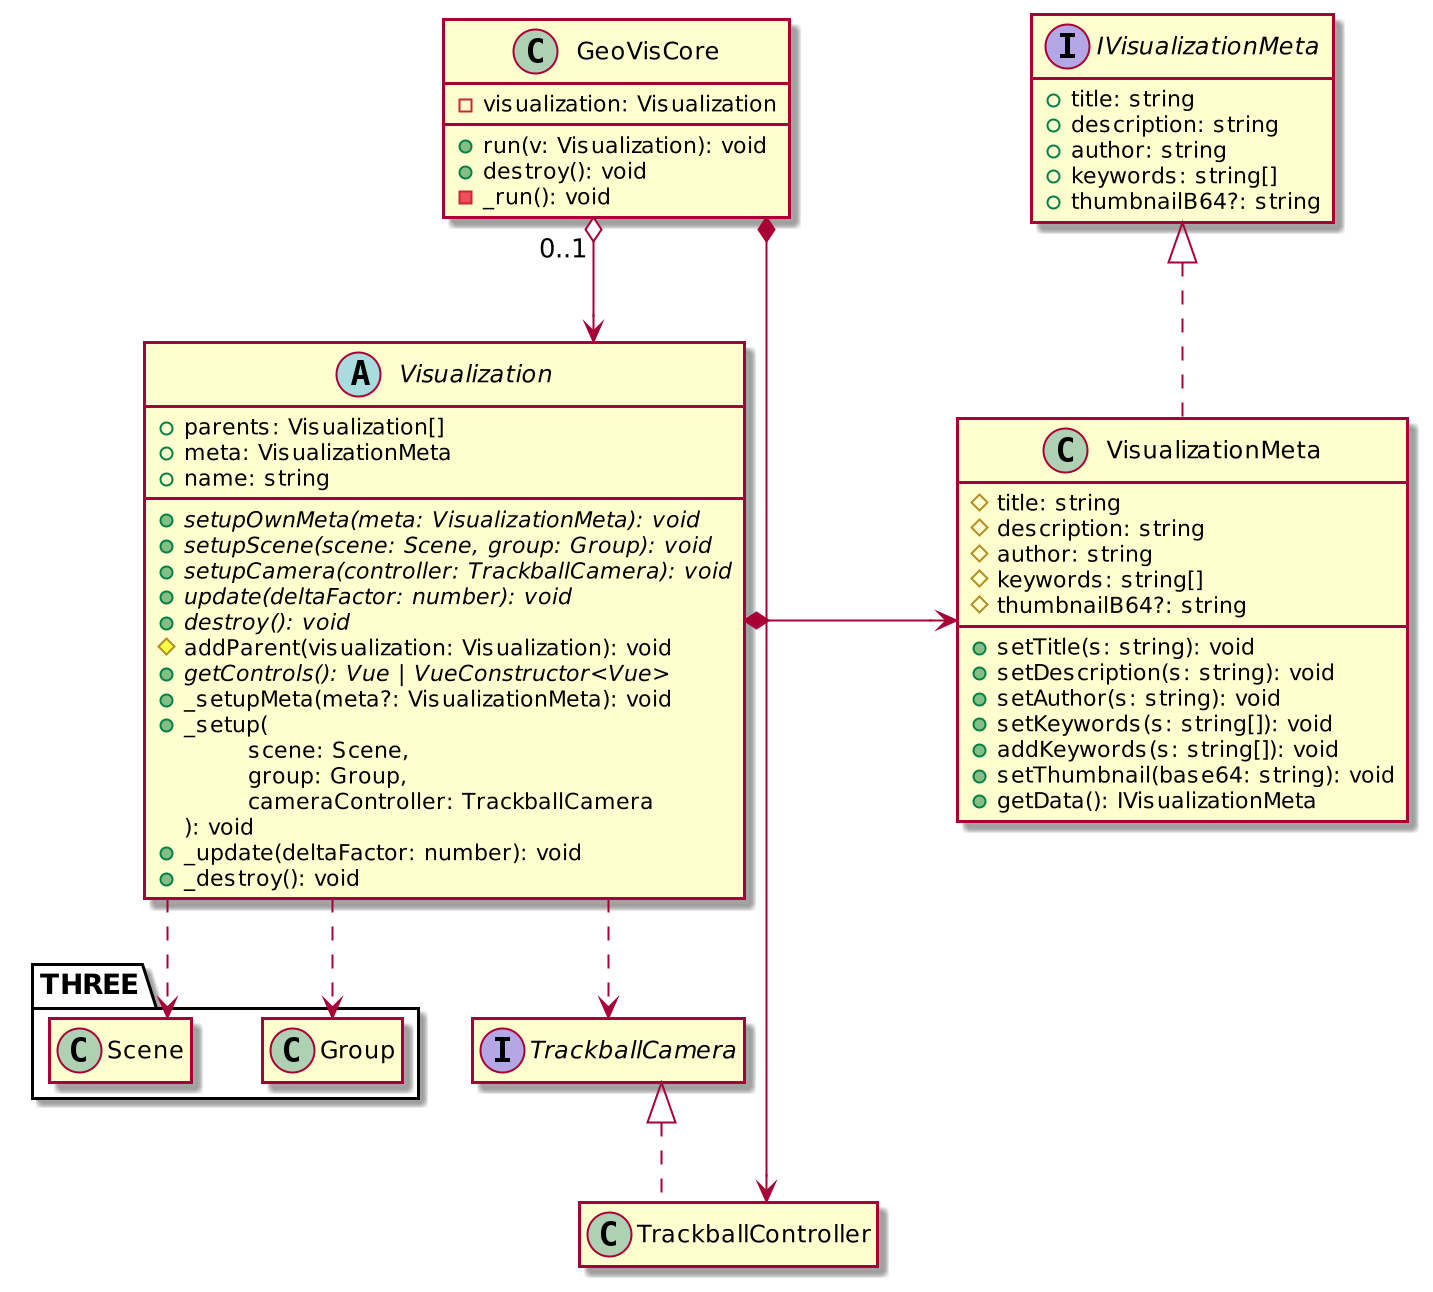

The diagram above was rendered by PlantUML. Its source (embedded in the PNG):
@startuml
scale 2
skinparam Linetype ortho
hide empty members

class GeoVisCore{
    - visualization: Visualization
    + run(v: Visualization): void
    + destroy(): void
    - _run(): void
}
interface TrackballCamera
class TrackballController implements TrackballCamera
abstract class Visualization{
    +parents: Visualization[]
    +meta: VisualizationMeta
    +name: string
    +{abstract} setupOwnMeta(meta: VisualizationMeta): void
    +{abstract} setupScene(scene: Scene, group: Group): void
    +{abstract} setupCamera(controller: TrackballCamera): void
    +{abstract} update(deltaFactor: number): void
    +{abstract} destroy(): void
    #addParent(visualization: Visualization): void
    +{abstract} getControls(): Vue | VueConstructor<Vue>
    +_setupMeta(meta?: VisualizationMeta): void
    +_setup(\n\tscene: Scene, \n\tgroup: Group, \n\tcameraController: TrackballCamera\n): void
    +_update(deltaFactor: number): void
    +_destroy(): void
}

GeoVisCore *--> TrackballController

GeoVisCore o--> "0..1" Visualization
Visualization ..> TrackballCamera


class THREE.Group
class THREE.Scene

interface IVisualizationMeta{
    +title: string
    +description: string
    +author: string
    +keywords: string[]
    +thumbnailB64?: string
}
class VisualizationMeta implements IVisualizationMeta {
    #title: string
    #description: string
    #author: string
    #keywords: string[]
    #thumbnailB64?: string
    +setTitle(s: string): void
    +setDescription(s: string): void
    +setAuthor(s: string): void
    +setKeywords(s: string[]): void
    +addKeywords(s: string[]): void
    +setThumbnail(base64: string): void
    +getData(): IVisualizationMeta
}

Visualization *->  VisualizationMeta

Visualization ..> THREE.Scene
Visualization ..> THREE.Group
@enduml